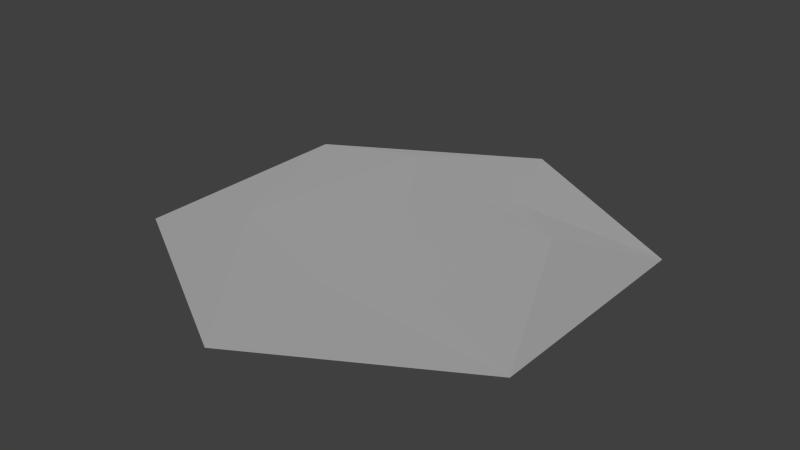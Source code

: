 # Source: hexagon-03.blend  (saved by Blender 2.71.0; exported with 4.5.12 LTS)
import bpy
from mathutils import Matrix  # noqa: F401  (used for matrix-valued properties, if any)

bpy.ops.wm.read_factory_settings(use_empty=True)
scene = bpy.context.scene
scene.name = 'Scene'

# ---- collections
col_collection_1 = bpy.data.collections.new('Collection 1'); scene.collection.children.link(col_collection_1)

# ---- world
world_world = bpy.data.worlds.new('World'); scene.world = world_world
world_world.color = (0.05088, 0.05088, 0.05088)
world_world.use_sun_shadow = False
world_world.sun_shadow_jitter_overblur = 0.0
world_world.cycles.sampling_method = 'MANUAL'
world_world.cycles.sample_map_resolution = 256

# ---- lights
light_sun = bpy.data.lights.new('Sun', 'SUN')
light_sun.transmission_factor = 0.0
light_sun.angle = 0.1993
light_sun.energy = 1.0
light_sun.shadow_buffer_clip_start = 0.5
light_sun.shadow_soft_size = 0.1
light_sun.shadow_cascade_max_distance = 1000.0
light_sun.cycles.use_multiple_importance_sampling = False

# ---- meshes
me_cylinder_004 = bpy.data.meshes.new('Cylinder.004')
me_cylinder_004.from_pydata([(0.0, 1.0, 0.0), (0.866, 0.5, 0.0), (0.866, -0.5, 0.0), (-8.742e-08, -1.0, 0.0), (-0.866, -0.5, 0.0), (-0.866, 0.5, 0.0), (-0.3503, 0.5359, 0.07684), (0.3903, -0.3331, 0.04177), (-0.4797, -0.3454, 0.093), (0.5704, 0.1912, 0.117), (0.2062, 0.518, 0.01898), (-0.03776, 0.1014, 0.09372), (0.4566, -0.7364, 0.0), (0.09265, -0.5462, 0.076)], [], [(1, 10, 9), (13, 12, 2, 7), (5, 6, 0), (6, 5, 8), (7, 8, 13), (5, 4, 8), (3, 8, 4), (10, 6, 11), (10, 11, 9), (9, 11, 7), (10, 1, 0), (6, 10, 0), (6, 8, 11), (11, 8, 7), (7, 2, 9), (9, 2, 1), (3, 12, 13), (3, 13, 8)])
me_cylinder_004.use_remesh_preserve_volume = False
me_cylinder_004.use_remesh_preserve_attributes = False
me_cylinder_004.use_mirror_vertex_groups = False
me_cylinder_004.update()

# ---- objects
ob_sun = bpy.data.objects.new('Sun', light_sun)
ob_cylinder_004 = bpy.data.objects.new('Cylinder.004', me_cylinder_004)

# ---- transforms, parenting, visibility, modifiers, constraints
ob_sun.location = (0.0, 0.0, 1.677)
ob_sun.lineart.crease_threshold = 0.0
ob_cylinder_004.location = (0.0, 0.0, 0.0)
ob_cylinder_004.lineart.crease_threshold = 0.0

# ---- collection membership
col_collection_1.objects.link(ob_sun)
col_collection_1.objects.link(ob_cylinder_004)

# ---- scene / render settings (as saved in the file)
scene.frame_start = 1; scene.frame_end = 250; scene.frame_set(1)
scene.render.engine = 'BLENDER_EEVEE_NEXT'
scene.render.resolution_percentage = 50
scene.render.dither_intensity = 0.0
scene.cycles.use_denoising = False
scene.cycles.samples = 10
scene.cycles.sampling_pattern = 'TABULATED_SOBOL'
scene.cycles.light_sampling_threshold = 0.0
scene.cycles.use_adaptive_sampling = False
scene.cycles.use_light_tree = False
scene.cycles.blur_glossy = 0.0
scene.cycles.volume_bounces = 1
scene.cycles.pixel_filter_type = 'GAUSSIAN'
scene.cycles.sample_clamp_indirect = 0.0
scene.view_settings.view_transform = 'Standard'
bpy.context.view_layer.update()

# ---- added for rendering (the .blend has no active camera): camera
cam_auto = bpy.data.cameras.new('AutoCamera')
cam_auto.lens = 50.0
cam_auto.sensor_width = 36.0
cam_auto.clip_end = 1000.0
ob_auto_camera = bpy.data.objects.new('AutoCamera', cam_auto)
scene.collection.objects.link(ob_auto_camera)
ob_auto_camera.location = (2.45031, -2.94037, 2.01873)
ob_auto_camera.rotation_euler = (1.09748, -7.21219e-08, 0.694738)
scene.camera = ob_auto_camera
bpy.context.view_layer.update()
